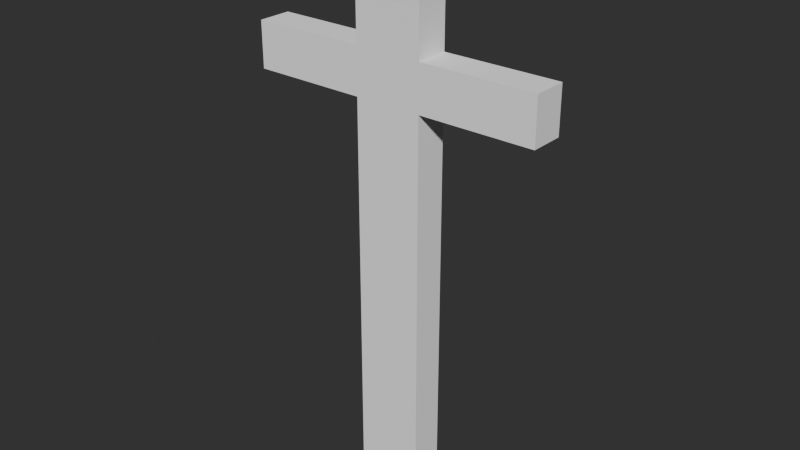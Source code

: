 # Source: Cross_Model.blend  (saved by Blender 4.2.66; exported with 4.5.12 LTS)
import bpy
from mathutils import Matrix  # noqa: F401  (used for matrix-valued properties, if any)

bpy.ops.wm.read_factory_settings(use_empty=True)
scene = bpy.context.scene
scene.name = 'Scene'

# ---- world
world_world = bpy.data.worlds.new('World'); scene.world = world_world
world_world.use_nodes = True; world_world.node_tree.nodes.clear()
_N = world_world.node_tree.nodes; _L = world_world.node_tree.links
n0 = _N.new('ShaderNodeOutputWorld'); n0.name = 'World Output'; n0.location = (300, 300)
n1 = _N.new('ShaderNodeBackground'); n1.name = 'Background'; n1.location = (10, 300)
n1.inputs[0].default_value = (0.05088, 0.05088, 0.05088, 1.0)
_L.new(n1.outputs[0], n0.inputs[0])
n0.is_active_output = True
world_world.color = (0.05088, 0.05088, 0.05088)
world_world.sun_shadow_jitter_overblur = 0.0

# ---- meshes
me_cube = bpy.data.meshes.new('Cube')
me_cube.from_pydata([(-0.03, -0.015, 0.0), (-0.03, -0.015, 0.48), (-0.03, 0.015, 0.0), (-0.03, 0.015, 0.48), (-0.03, -0.015, 0.3871), (-0.03, -0.015, 0.3463), (-0.03, 0.015, 0.3871), (-0.03, 0.015, 0.3463), (-0.132, 0.015, 0.3871), (-0.132, -0.015, 0.3871), (-0.132, 0.015, 0.3463), (-0.132, -0.015, 0.3463), (4.232e-09, -0.015, 0.0), (4.232e-09, -0.015, 0.48), (-4.232e-09, 0.015, 0.0), (-4.232e-09, 0.015, 0.48), (-4.232e-09, 0.015, 0.3463), (-4.232e-09, 0.015, 0.3871), (4.232e-09, -0.015, 0.3463), (4.232e-09, -0.015, 0.3871)], [], [(19, 13, 1, 4), (4, 1, 3, 6), (6, 7, 10, 8), (0, 5, 7, 2), (12, 18, 5, 0), (4, 6, 8, 9), (9, 8, 10, 11), (5, 4, 9, 11), (7, 5, 11, 10), (19, 4, 5, 18), (6, 17, 16, 7), (2, 7, 16, 14), (3, 1, 13, 15), (0, 2, 14, 12), (6, 3, 15, 17)])
_uv = me_cube.uv_layers.new(name='UVMap')
_uv.uv.foreach_set('vector', [0.6028, 0.125, 0.625, 0.125, 0.625, 0.25, 0.6028, 0.25, 0.6028, 0.25, 0.625, 0.25, 0.625, 0.5, 0.6028, 0.5, 0.6028, 0.5, 0.5194, 0.5, 0.5194, 0.5, 0.6028, 0.5, 0.375, 0.25, 0.5194, 0.25, 0.5194, 0.5, 0.375, 0.5, 0.375, 0.125, 0.5194, 0.125, 0.5194, 0.25, 0.375, 0.25, 0.6028, 0.25, 0.6028, 0.5, 0.6028, 0.5, 0.6028, 0.25, 0.6028, 0.25, 0.6028, 0.5, 0.5194, 0.5, 0.5194, 0.25, 0.5194, 0.25, 0.6028, 0.25, 0.6028, 0.25, 0.5194, 0.25, 0.5194, 0.5, 0.5194, 0.25, 0.5194, 0.25, 0.5194, 0.5, 0.6028, 0.125, 0.6028, 0.25, 0.5194, 0.25, 0.5194, 0.125, 0.6028, 0.5, 0.6028, 0.625, 0.5194, 0.625, 0.5194, 0.5, 0.375, 0.5, 0.5194, 0.5, 0.5194, 0.625, 0.375, 0.625, 0.625, 0.5, 0.875, 0.5, 0.875, 0.625, 0.625, 0.625, 0.125, 0.5, 0.375, 0.5, 0.375, 0.625, 0.125, 0.625, 0.6028, 0.5, 0.625, 0.5, 0.625, 0.625, 0.6028, 0.625])
_ca = me_cube.color_attributes.new('Attribute', 'BYTE_COLOR', 'CORNER')
_ca.data.foreach_set('color', [1.0, 1.0, 1.0, 1.0, 1.0, 1.0, 1.0, 1.0, 1.0, 1.0, 1.0, 1.0, 1.0, 1.0, 1.0, 1.0, 1.0, 1.0, 1.0, 1.0, 1.0, 1.0, 1.0, 1.0, 1.0, 1.0, 1.0, 1.0, 1.0, 1.0, 1.0, 1.0, 1.0, 1.0, 1.0, 1.0, 1.0, 1.0, 1.0, 1.0, 1.0, 1.0, 1.0, 1.0, 1.0, 1.0, 1.0, 1.0, 1.0, 1.0, 1.0, 1.0, 1.0, 1.0, 1.0, 1.0, 1.0, 1.0, 1.0, 1.0, 1.0, 1.0, 1.0, 1.0, 1.0, 1.0, 1.0, 1.0, 1.0, 1.0, 1.0, 1.0, 1.0, 1.0, 1.0, 1.0, 1.0, 1.0, 1.0, 1.0, 1.0, 1.0, 1.0, 1.0, 1.0, 1.0, 1.0, 1.0, 1.0, 1.0, 1.0, 1.0, 1.0, 1.0, 1.0, 1.0, 1.0, 1.0, 1.0, 1.0, 1.0, 1.0, 1.0, 1.0, 1.0, 1.0, 1.0, 1.0, 1.0, 1.0, 1.0, 1.0, 1.0, 1.0, 1.0, 1.0, 1.0, 1.0, 1.0, 1.0, 1.0, 1.0, 1.0, 1.0, 1.0, 1.0, 1.0, 1.0, 1.0, 1.0, 1.0, 1.0, 1.0, 1.0, 1.0, 1.0, 1.0, 1.0, 1.0, 1.0, 1.0, 1.0, 1.0, 1.0, 1.0, 1.0, 1.0, 1.0, 1.0, 1.0, 1.0, 1.0, 1.0, 1.0, 1.0, 1.0, 1.0, 1.0, 1.0, 1.0, 1.0, 1.0, 1.0, 1.0, 1.0, 1.0, 1.0, 1.0, 1.0, 1.0, 1.0, 1.0, 1.0, 1.0, 1.0, 1.0, 1.0, 1.0, 1.0, 1.0, 1.0, 1.0, 1.0, 1.0, 1.0, 1.0, 1.0, 1.0, 1.0, 1.0, 1.0, 1.0, 1.0, 1.0, 1.0, 1.0, 1.0, 1.0, 1.0, 1.0, 1.0, 1.0, 1.0, 1.0, 1.0, 1.0, 1.0, 1.0, 1.0, 1.0, 1.0, 1.0, 1.0, 1.0, 1.0, 1.0, 1.0, 1.0, 1.0, 1.0, 1.0, 1.0, 1.0, 1.0, 1.0, 1.0, 1.0, 1.0, 1.0, 1.0, 1.0, 1.0, 1.0, 1.0, 1.0, 1.0, 1.0, 1.0, 1.0, 1.0])
me_cube.update()

# ---- objects
ob_cross = bpy.data.objects.new('Cross', me_cube)

# ---- transforms, parenting, visibility, modifiers, constraints
ob_cross.location = (0.0, 0.0, 0.0)
_m = ob_cross.modifiers.new('Mirror', 'MIRROR')
_m.use_clip = True

# ---- collection membership
scene.collection.objects.link(ob_cross)

# ---- scene / render settings (as saved in the file)
scene.frame_start = 1; scene.frame_end = 250; scene.frame_set(1)
scene.render.engine = 'BLENDER_EEVEE_NEXT'
scene.render.image_settings.color_mode = 'RGB'
scene.render.image_settings.compression = 0
scene.render.resolution_x = 2560
scene.render.resolution_y = 1440
scene.view_settings.look = 'AgX - Medium High Contrast'
bpy.context.view_layer.update()

# ---- added for rendering (the .blend has no active camera and no usable light): camera, sun
cam_auto = bpy.data.cameras.new('AutoCamera')
cam_auto.lens = 50.0
cam_auto.sensor_width = 36.0
cam_auto.clip_end = 1000.0
ob_auto_camera = bpy.data.objects.new('AutoCamera', cam_auto)
scene.collection.objects.link(ob_auto_camera)
ob_auto_camera.location = (0.507607, -0.609128, 0.646086)
ob_auto_camera.rotation_euler = (1.09748, -7.21219e-08, 0.694738)
scene.camera = ob_auto_camera
light_auto_sun = bpy.data.lights.new('AutoSun', 'SUN')
light_auto_sun.energy = 3.0
light_auto_sun.angle = 0.0523599
ob_auto_sun = bpy.data.objects.new('AutoSun', light_auto_sun)
scene.collection.objects.link(ob_auto_sun)
ob_auto_sun.rotation_euler = (0.872665, 0.174533, 0.523599)
bpy.context.view_layer.update()
